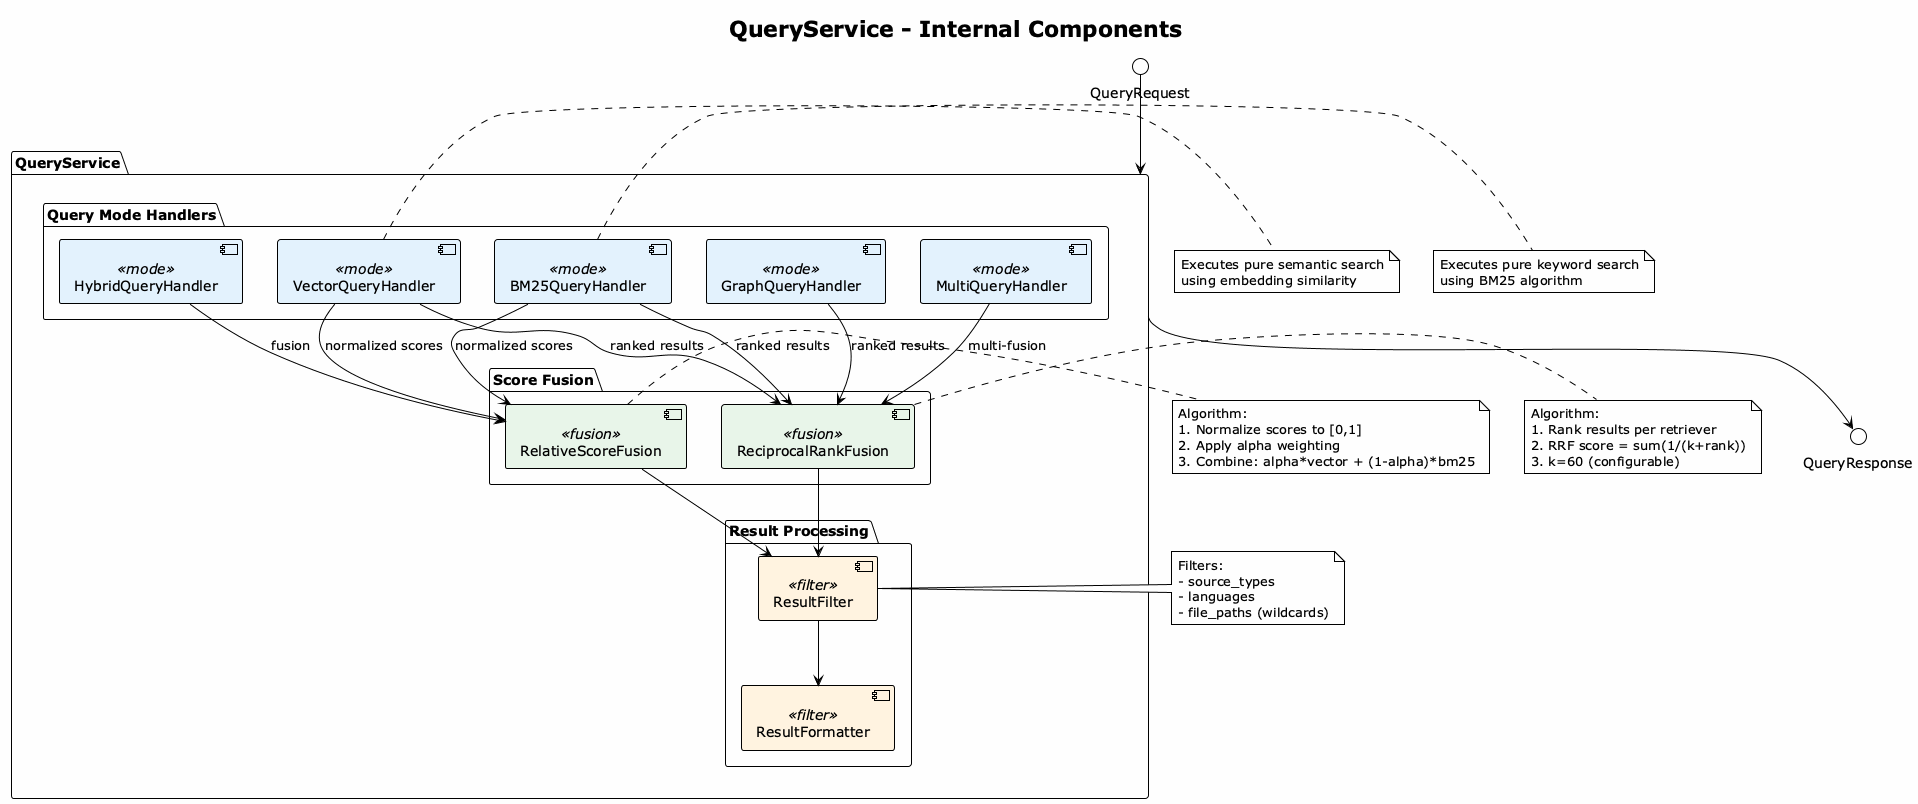

The diagram above was rendered by PlantUML. Its source (embedded in the PNG):
@startuml Query Service Components
!theme plain
skinparam backgroundColor #FEFEFE

title QueryService - Internal Components

skinparam component {
    BackgroundColor<<mode>> #E3F2FD
    BackgroundColor<<fusion>> #E8F5E9
    BackgroundColor<<filter>> #FFF3E0
}

package "QueryService" as query_svc {

    ' Query Mode Handlers
    package "Query Mode Handlers" {
        component [VectorQueryHandler] <<mode>> as vector_handler
        component [BM25QueryHandler] <<mode>> as bm25_handler
        component [HybridQueryHandler] <<mode>> as hybrid_handler
        component [GraphQueryHandler] <<mode>> as graph_handler
        component [MultiQueryHandler] <<mode>> as multi_handler
    }

    ' Score Fusion
    package "Score Fusion" {
        component [RelativeScoreFusion] <<fusion>> as rsf
        component [ReciprocalRankFusion] <<fusion>> as rrf
    }

    ' Result Processing
    package "Result Processing" {
        component [ResultFilter] <<filter>> as filter
        component [ResultFormatter] <<filter>> as formatter
    }
}

note right of vector_handler
    Executes pure semantic search
    using embedding similarity
end note

note right of bm25_handler
    Executes pure keyword search
    using BM25 algorithm
end note

note right of rsf
    Algorithm:
    1. Normalize scores to [0,1]
    2. Apply alpha weighting
    3. Combine: alpha*vector + (1-alpha)*bm25
end note

note right of rrf
    Algorithm:
    1. Rank results per retriever
    2. RRF score = sum(1/(k+rank))
    3. k=60 (configurable)
end note

note right of filter
    Filters:
    - source_types
    - languages
    - file_paths (wildcards)
end note

' Internal connections
vector_handler --> rsf : normalized scores
bm25_handler --> rsf : normalized scores
hybrid_handler --> rsf : fusion

vector_handler --> rrf : ranked results
bm25_handler --> rrf : ranked results
graph_handler --> rrf : ranked results
multi_handler --> rrf : multi-fusion

rsf --> filter
rrf --> filter
filter --> formatter

' Interfaces
interface "QueryRequest" as req_if
interface "QueryResponse" as resp_if

req_if --> query_svc
query_svc --> resp_if

@enduml